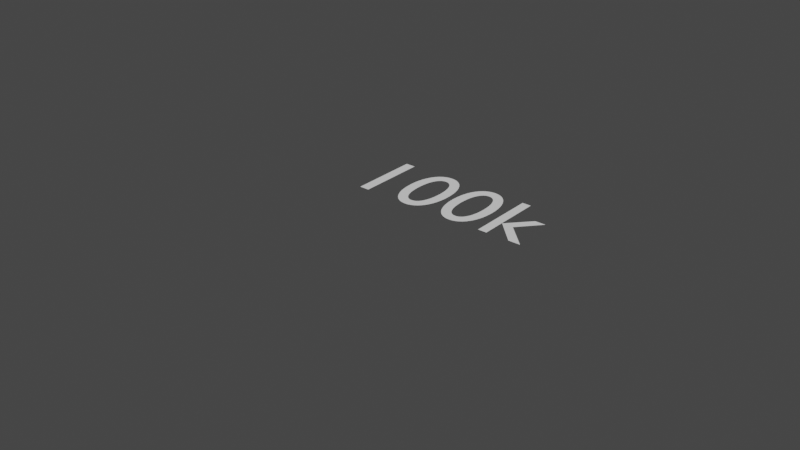 # Source: R100k.verif.blend  (saved by Blender 2.91.10; exported with 4.5.12 LTS)
import bpy
from mathutils import Matrix  # noqa: F401  (used for matrix-valued properties, if any)

bpy.ops.wm.read_factory_settings(use_empty=True)
scene = bpy.context.scene
scene.name = 'Scene'

# ---- collections
col_collection = bpy.data.collections.new('Collection'); scene.collection.children.link(col_collection)

# ---- world
world_world = bpy.data.worlds.new('World'); scene.world = world_world
world_world.use_nodes = True; world_world.node_tree.nodes.clear()
_N = world_world.node_tree.nodes; _L = world_world.node_tree.links
n0 = _N.new('ShaderNodeOutputWorld'); n0.name = 'World Output'; n0.location = (300, 300)
n1 = _N.new('ShaderNodeBackground'); n1.name = 'Background'; n1.location = (10, 300)
n1.inputs[0].default_value = (0.05088, 0.05088, 0.05088, 1.0)
_L.new(n1.outputs[0], n0.inputs[0])
n0.is_active_output = True
world_world.color = (0.05088, 0.05088, 0.05088)
world_world.use_sun_shadow = False
world_world.sun_shadow_jitter_overblur = 0.0

# ---- meshes
me_plane = bpy.data.meshes.new('Plane')
me_plane.from_pydata([(0.8, 0.4, 0.0), (0.03, -0.22, 0.0), (0.8, -0.4, 0.0), (-0.18, -0.15, 0.0), (-0.3, -0.15, 0.0), (-0.8, 0.4, 0.0), (-0.8, -0.4, 0.0), (-0.4, -0.4, 0.0), (-0.4, 0.4, 0.0), (0.4, 0.4, 0.0), (0.4, -0.4, 0.0), (-0.03, -0.08, 0.0), (-0.09, -0.22, 0.0), (0.09, -0.08, 0.0), (-0.15, -0.08, 0.0), (0.3, -0.15, 0.0), (0.15, -0.22, 0.0), (0.18, -0.15, 0.0)], [(11, 1), (7, 10), (4, 3), (0, 2), (5, 8), (6, 5), (8, 7), (9, 8), (7, 6), (0, 9), (10, 9), (2, 10), (12, 11), (14, 12), (3, 14), (15, 17), (13, 16), (16, 17), (1, 13)], [])
_uv = me_plane.uv_layers.new(name='UVMap')
_uv.uv.foreach_set('vector', [])
me_plane.use_remesh_fix_poles = True
me_plane.use_remesh_preserve_attributes = False
me_plane.use_mirror_vertex_groups = False
me_plane.update()

# ---- curves / text
txt_text = bpy.data.curves.new('Text', 'FONT')
txt_text.dimensions = '2D'
txt_text.body = '100k'
txt_text.use_path_clamp = True
txt_text.align_x = 'CENTER'
txt_text.align_y = 'CENTER'

# ---- objects
ob_plane = bpy.data.objects.new('Plane', me_plane)
ob_text = bpy.data.objects.new('Text', txt_text)

# ---- transforms, parenting, visibility, modifiers, constraints
ob_plane.location = (0.0, 0.0, 0.0)
ob_plane.lineart.crease_threshold = 0.0
ob_text.location = (0.0, 0.2, 0.0)
ob_text.scale = (0.3, 0.3, 0.3)
ob_text.lineart.crease_threshold = 0.0

# ---- collection membership
col_collection.objects.link(ob_plane)
col_collection.objects.link(ob_text)

# ---- scene / render settings (as saved in the file)
scene.frame_start = 1; scene.frame_end = 250; scene.frame_set(1)
scene.render.engine = 'CYCLES'
scene.cycles.use_denoising = False
scene.cycles.samples = 128
scene.cycles.sampling_pattern = 'TABULATED_SOBOL'
scene.cycles.use_adaptive_sampling = False
scene.cycles.use_light_tree = False
scene.view_settings.view_transform = 'Filmic'
scene.unit_settings.scale_length = 0.001
bpy.context.view_layer.update()

# ---- added for rendering (the .blend has no active camera and no usable light): camera, sun
cam_auto = bpy.data.cameras.new('AutoCamera')
cam_auto.lens = 50.0
cam_auto.sensor_width = 36.0
cam_auto.clip_end = 1000.0
ob_auto_camera = bpy.data.objects.new('AutoCamera', cam_auto)
scene.collection.objects.link(ob_auto_camera)
ob_auto_camera.location = (1.65509, -1.98611, 1.32407)
ob_auto_camera.rotation_euler = (1.09748, -7.21219e-08, 0.694738)
scene.camera = ob_auto_camera
light_auto_sun = bpy.data.lights.new('AutoSun', 'SUN')
light_auto_sun.energy = 3.0
light_auto_sun.angle = 0.0523599
ob_auto_sun = bpy.data.objects.new('AutoSun', light_auto_sun)
scene.collection.objects.link(ob_auto_sun)
ob_auto_sun.rotation_euler = (0.872665, 0.174533, 0.523599)
bpy.context.view_layer.update()
